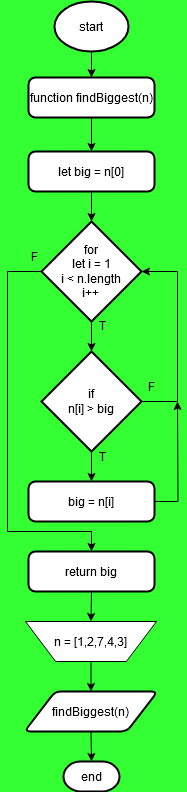

The diagram above was exported from draw.io. Its source (the exported page's mxGraphModel, read from the mxfile embedded in the PNG):
<mxGraphModel dx="1050" dy="482" grid="1" gridSize="10" guides="1" tooltips="1" connect="1" arrows="1" fold="1" page="1" pageScale="1" pageWidth="827" pageHeight="1169" background="#33FF33" math="0" shadow="0">
  <root>
    <mxCell id="0" />
    <mxCell id="1" parent="0" />
    <mxCell id="aQLFNgkymzLgEmrxlKYo-12" style="edgeStyle=orthogonalEdgeStyle;rounded=0;orthogonalLoop=1;jettySize=auto;html=1;exitX=0.5;exitY=1;exitDx=0;exitDy=0;exitPerimeter=0;entryX=0.5;entryY=0;entryDx=0;entryDy=0;" edge="1" parent="1" source="aQLFNgkymzLgEmrxlKYo-1" target="aQLFNgkymzLgEmrxlKYo-2">
      <mxGeometry relative="1" as="geometry" />
    </mxCell>
    <mxCell id="aQLFNgkymzLgEmrxlKYo-1" value="start" style="strokeWidth=2;html=1;shape=mxgraph.flowchart.start_1;whiteSpace=wrap;" vertex="1" parent="1">
      <mxGeometry x="377" y="50" width="74" height="50" as="geometry" />
    </mxCell>
    <mxCell id="aQLFNgkymzLgEmrxlKYo-13" style="edgeStyle=orthogonalEdgeStyle;rounded=0;orthogonalLoop=1;jettySize=auto;html=1;exitX=0.5;exitY=1;exitDx=0;exitDy=0;entryX=0.5;entryY=0;entryDx=0;entryDy=0;" edge="1" parent="1" source="aQLFNgkymzLgEmrxlKYo-2" target="aQLFNgkymzLgEmrxlKYo-3">
      <mxGeometry relative="1" as="geometry" />
    </mxCell>
    <mxCell id="aQLFNgkymzLgEmrxlKYo-2" value="function findBiggest(n)" style="rounded=1;whiteSpace=wrap;html=1;absoluteArcSize=1;arcSize=14;strokeWidth=2;" vertex="1" parent="1">
      <mxGeometry x="351" y="126" width="126" height="40" as="geometry" />
    </mxCell>
    <mxCell id="aQLFNgkymzLgEmrxlKYo-3" value="let big = n[0]" style="rounded=1;whiteSpace=wrap;html=1;absoluteArcSize=1;arcSize=14;strokeWidth=2;" vertex="1" parent="1">
      <mxGeometry x="351" y="200" width="126" height="40" as="geometry" />
    </mxCell>
    <mxCell id="aQLFNgkymzLgEmrxlKYo-18" style="edgeStyle=orthogonalEdgeStyle;rounded=0;orthogonalLoop=1;jettySize=auto;html=1;exitX=0;exitY=0.5;exitDx=0;exitDy=0;exitPerimeter=0;entryX=0.5;entryY=0;entryDx=0;entryDy=0;" edge="1" parent="1" source="aQLFNgkymzLgEmrxlKYo-4" target="aQLFNgkymzLgEmrxlKYo-8">
      <mxGeometry relative="1" as="geometry">
        <Array as="points">
          <mxPoint x="330" y="320" />
          <mxPoint x="330" y="580" />
          <mxPoint x="414" y="580" />
        </Array>
      </mxGeometry>
    </mxCell>
    <mxCell id="aQLFNgkymzLgEmrxlKYo-4" value="&lt;div&gt;for&lt;/div&gt;&lt;div&gt;let i = 1&lt;/div&gt;&lt;div&gt;i &amp;lt; n.length&lt;/div&gt;&lt;div&gt;i++&lt;br&gt;&lt;/div&gt;" style="strokeWidth=2;html=1;shape=mxgraph.flowchart.decision;whiteSpace=wrap;" vertex="1" parent="1">
      <mxGeometry x="364" y="270" width="100" height="100" as="geometry" />
    </mxCell>
    <mxCell id="aQLFNgkymzLgEmrxlKYo-16" style="edgeStyle=orthogonalEdgeStyle;rounded=0;orthogonalLoop=1;jettySize=auto;html=1;exitX=0.5;exitY=1;exitDx=0;exitDy=0;exitPerimeter=0;entryX=0.5;entryY=0;entryDx=0;entryDy=0;" edge="1" parent="1" source="aQLFNgkymzLgEmrxlKYo-5" target="aQLFNgkymzLgEmrxlKYo-6">
      <mxGeometry relative="1" as="geometry" />
    </mxCell>
    <mxCell id="aQLFNgkymzLgEmrxlKYo-5" value="&lt;div&gt;if&lt;/div&gt;&lt;div&gt;n[i] &amp;gt; big&lt;br&gt;&lt;/div&gt;" style="strokeWidth=2;html=1;shape=mxgraph.flowchart.decision;whiteSpace=wrap;" vertex="1" parent="1">
      <mxGeometry x="364" y="400" width="100" height="100" as="geometry" />
    </mxCell>
    <mxCell id="aQLFNgkymzLgEmrxlKYo-24" style="edgeStyle=orthogonalEdgeStyle;rounded=0;orthogonalLoop=1;jettySize=auto;html=1;exitX=1;exitY=0.5;exitDx=0;exitDy=0;" edge="1" parent="1" source="aQLFNgkymzLgEmrxlKYo-6">
      <mxGeometry relative="1" as="geometry">
        <mxPoint x="500" y="450" as="targetPoint" />
      </mxGeometry>
    </mxCell>
    <mxCell id="aQLFNgkymzLgEmrxlKYo-6" value="big = n[i]" style="rounded=1;whiteSpace=wrap;html=1;absoluteArcSize=1;arcSize=14;strokeWidth=2;" vertex="1" parent="1">
      <mxGeometry x="351" y="530" width="126" height="40" as="geometry" />
    </mxCell>
    <mxCell id="aQLFNgkymzLgEmrxlKYo-25" style="edgeStyle=orthogonalEdgeStyle;rounded=0;orthogonalLoop=1;jettySize=auto;html=1;exitX=0.5;exitY=1;exitDx=0;exitDy=0;entryX=0.5;entryY=0;entryDx=0;entryDy=0;" edge="1" parent="1" source="aQLFNgkymzLgEmrxlKYo-8" target="aQLFNgkymzLgEmrxlKYo-9">
      <mxGeometry relative="1" as="geometry" />
    </mxCell>
    <mxCell id="aQLFNgkymzLgEmrxlKYo-8" value="return big" style="rounded=1;whiteSpace=wrap;html=1;absoluteArcSize=1;arcSize=14;strokeWidth=2;" vertex="1" parent="1">
      <mxGeometry x="351" y="600" width="126" height="40" as="geometry" />
    </mxCell>
    <mxCell id="aQLFNgkymzLgEmrxlKYo-27" style="edgeStyle=orthogonalEdgeStyle;rounded=0;orthogonalLoop=1;jettySize=auto;html=1;exitX=0.5;exitY=1;exitDx=0;exitDy=0;entryX=0.5;entryY=0;entryDx=0;entryDy=0;" edge="1" parent="1" source="aQLFNgkymzLgEmrxlKYo-9" target="aQLFNgkymzLgEmrxlKYo-10">
      <mxGeometry relative="1" as="geometry" />
    </mxCell>
    <mxCell id="aQLFNgkymzLgEmrxlKYo-9" value="n = [1,2,7,4,3]" style="verticalLabelPosition=middle;verticalAlign=middle;html=1;shape=trapezoid;perimeter=trapezoidPerimeter;whiteSpace=wrap;size=0.23;arcSize=10;flipV=1;labelPosition=center;align=center;" vertex="1" parent="1">
      <mxGeometry x="348" y="670" width="131" height="40" as="geometry" />
    </mxCell>
    <mxCell id="aQLFNgkymzLgEmrxlKYo-10" value="findBiggest(n)" style="shape=parallelogram;html=1;strokeWidth=2;perimeter=parallelogramPerimeter;whiteSpace=wrap;rounded=1;arcSize=12;size=0.23;" vertex="1" parent="1">
      <mxGeometry x="347" y="740" width="133" height="40" as="geometry" />
    </mxCell>
    <mxCell id="aQLFNgkymzLgEmrxlKYo-11" value="end" style="strokeWidth=2;html=1;shape=mxgraph.flowchart.terminator;whiteSpace=wrap;" vertex="1" parent="1">
      <mxGeometry x="386" y="810" width="56" height="30" as="geometry" />
    </mxCell>
    <mxCell id="aQLFNgkymzLgEmrxlKYo-14" style="edgeStyle=orthogonalEdgeStyle;rounded=0;orthogonalLoop=1;jettySize=auto;html=1;exitX=0.5;exitY=1;exitDx=0;exitDy=0;entryX=0.5;entryY=0;entryDx=0;entryDy=0;entryPerimeter=0;" edge="1" parent="1" source="aQLFNgkymzLgEmrxlKYo-3" target="aQLFNgkymzLgEmrxlKYo-4">
      <mxGeometry relative="1" as="geometry" />
    </mxCell>
    <mxCell id="aQLFNgkymzLgEmrxlKYo-15" style="edgeStyle=orthogonalEdgeStyle;rounded=0;orthogonalLoop=1;jettySize=auto;html=1;exitX=0.5;exitY=1;exitDx=0;exitDy=0;exitPerimeter=0;entryX=0.5;entryY=0;entryDx=0;entryDy=0;entryPerimeter=0;" edge="1" parent="1" source="aQLFNgkymzLgEmrxlKYo-4" target="aQLFNgkymzLgEmrxlKYo-5">
      <mxGeometry relative="1" as="geometry" />
    </mxCell>
    <mxCell id="aQLFNgkymzLgEmrxlKYo-17" style="edgeStyle=orthogonalEdgeStyle;rounded=0;orthogonalLoop=1;jettySize=auto;html=1;exitX=1;exitY=0.5;exitDx=0;exitDy=0;exitPerimeter=0;entryX=1;entryY=0.5;entryDx=0;entryDy=0;entryPerimeter=0;" edge="1" parent="1" source="aQLFNgkymzLgEmrxlKYo-5" target="aQLFNgkymzLgEmrxlKYo-4">
      <mxGeometry relative="1" as="geometry">
        <Array as="points">
          <mxPoint x="500" y="450" />
          <mxPoint x="500" y="320" />
        </Array>
      </mxGeometry>
    </mxCell>
    <mxCell id="aQLFNgkymzLgEmrxlKYo-28" style="edgeStyle=orthogonalEdgeStyle;rounded=0;orthogonalLoop=1;jettySize=auto;html=1;exitX=0.5;exitY=1;exitDx=0;exitDy=0;entryX=0.5;entryY=0;entryDx=0;entryDy=0;entryPerimeter=0;" edge="1" parent="1" source="aQLFNgkymzLgEmrxlKYo-10" target="aQLFNgkymzLgEmrxlKYo-11">
      <mxGeometry relative="1" as="geometry" />
    </mxCell>
    <mxCell id="aQLFNgkymzLgEmrxlKYo-29" value="T" style="text;html=1;align=center;verticalAlign=middle;whiteSpace=wrap;rounded=0;" vertex="1" parent="1">
      <mxGeometry x="415" y="359" width="20" height="30" as="geometry" />
    </mxCell>
    <mxCell id="aQLFNgkymzLgEmrxlKYo-30" value="T" style="text;html=1;align=center;verticalAlign=middle;whiteSpace=wrap;rounded=0;" vertex="1" parent="1">
      <mxGeometry x="415" y="490" width="20" height="30" as="geometry" />
    </mxCell>
    <mxCell id="aQLFNgkymzLgEmrxlKYo-31" value="F" style="text;html=1;align=center;verticalAlign=middle;whiteSpace=wrap;rounded=0;" vertex="1" parent="1">
      <mxGeometry x="347" y="290" width="20" height="30" as="geometry" />
    </mxCell>
    <mxCell id="aQLFNgkymzLgEmrxlKYo-32" value="F" style="text;html=1;align=center;verticalAlign=middle;whiteSpace=wrap;rounded=0;" vertex="1" parent="1">
      <mxGeometry x="464" y="420" width="20" height="30" as="geometry" />
    </mxCell>
  </root>
</mxGraphModel>